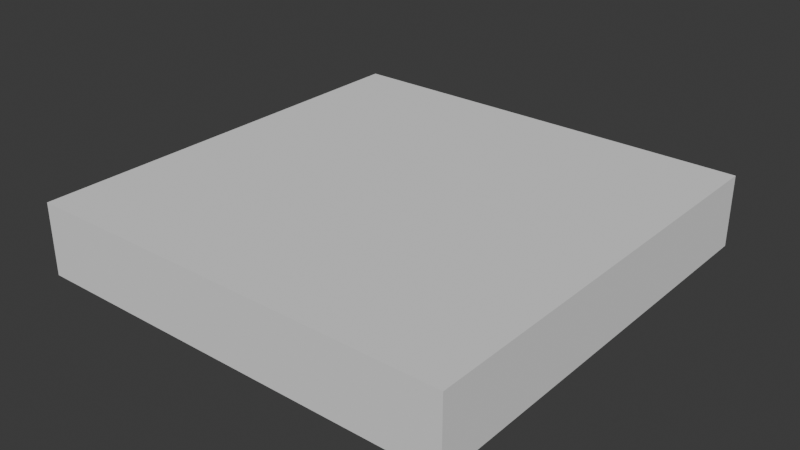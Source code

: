 # Source: lr1.5x1.5x0.25.blend  (saved by Blender 4.3.34; exported with 4.5.12 LTS)
import bpy
from mathutils import Matrix  # noqa: F401  (used for matrix-valued properties, if any)

bpy.ops.wm.read_factory_settings(use_empty=True)
scene = bpy.context.scene
scene.name = 'Scene'

# ---- collections
col_collection = bpy.data.collections.new('Collection'); scene.collection.children.link(col_collection)

# ---- world
world_world = bpy.data.worlds.new('World'); scene.world = world_world
world_world.use_nodes = True; world_world.node_tree.nodes.clear()
_N = world_world.node_tree.nodes; _L = world_world.node_tree.links
n0 = _N.new('ShaderNodeOutputWorld'); n0.name = 'World Output'; n0.location = (300, 300)
n1 = _N.new('ShaderNodeBackground'); n1.name = 'Background'; n1.location = (10, 300)
n1.inputs[0].default_value = (0.05088, 0.05088, 0.05088, 1.0)
_L.new(n1.outputs[0], n0.inputs[0])
n0.is_active_output = True
world_world.color = (0.05088, 0.05088, 0.05088)
world_world.sun_shadow_jitter_overblur = 0.0

# ---- meshes
me_cube_010 = bpy.data.meshes.new('Cube.010')
me_cube_010.from_pydata([(-0.75, -0.75, 0.0), (-0.75, -0.75, 0.25), (-0.75, 0.75, 0.0), (-0.75, 0.75, 0.25), (0.75, -0.75, 0.0), (0.75, -0.75, 0.25), (0.75, 0.75, 0.0), (0.75, 0.75, 0.25)], [], [(0, 1, 3, 2), (2, 3, 7, 6), (6, 7, 5, 4), (4, 5, 1, 0), (2, 6, 4, 0), (7, 3, 1, 5)])
_uv = me_cube_010.uv_layers.new(name='UVMap')
_uv.uv.foreach_set('vector', [0.375, 0.0, 0.625, 0.0, 0.625, 0.25, 0.375, 0.25, 0.375, 0.25, 0.625, 0.25, 0.625, 0.5, 0.375, 0.5, 0.375, 0.5, 0.625, 0.5, 0.625, 0.75, 0.375, 0.75, 0.375, 0.75, 0.625, 0.75, 0.625, 1.0, 0.375, 1.0, 0.125, 0.5, 0.375, 0.5, 0.375, 0.75, 0.125, 0.75, 0.625, 0.5, 0.875, 0.5, 0.875, 0.75, 0.625, 0.75])
me_cube_010.update()

# ---- objects
ob_1_5x1_5x0_25 = bpy.data.objects.new('1.5x1.5x0.25', me_cube_010)

# ---- transforms, parenting, visibility, modifiers, constraints
ob_1_5x1_5x0_25.location = (0.0, 0.0, 0.0)

# ---- collection membership
col_collection.objects.link(ob_1_5x1_5x0_25)

# ---- scene / render settings (as saved in the file)
scene.frame_start = 1; scene.frame_end = 250; scene.frame_set(1)
scene.render.engine = 'BLENDER_EEVEE_NEXT'
bpy.context.view_layer.update()

# ---- added for rendering (the .blend has no active camera and no usable light): camera, sun
cam_auto = bpy.data.cameras.new('AutoCamera')
cam_auto.lens = 50.0
cam_auto.sensor_width = 36.0
cam_auto.clip_end = 1000.0
ob_auto_camera = bpy.data.objects.new('AutoCamera', cam_auto)
scene.collection.objects.link(ob_auto_camera)
ob_auto_camera.location = (1.97628, -2.37154, 1.70602)
ob_auto_camera.rotation_euler = (1.09748, -7.21219e-08, 0.694738)
scene.camera = ob_auto_camera
light_auto_sun = bpy.data.lights.new('AutoSun', 'SUN')
light_auto_sun.energy = 3.0
light_auto_sun.angle = 0.0523599
ob_auto_sun = bpy.data.objects.new('AutoSun', light_auto_sun)
scene.collection.objects.link(ob_auto_sun)
ob_auto_sun.rotation_euler = (0.872665, 0.174533, 0.523599)
bpy.context.view_layer.update()

